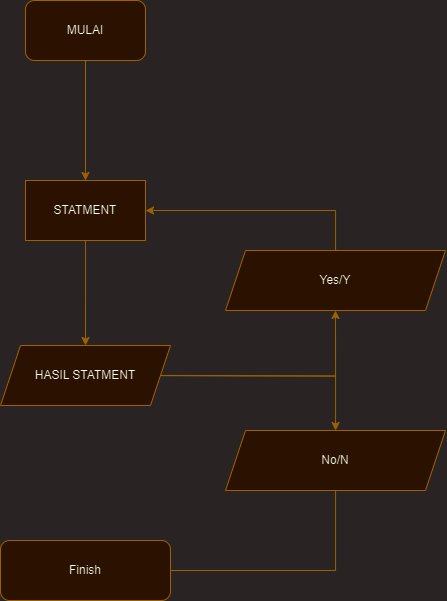

The diagram above was exported from draw.io. Its source (the exported page's mxGraphModel, read from the mxfile embedded in the PNG):
<mxGraphModel dx="1222" dy="680" grid="1" gridSize="10" guides="1" tooltips="1" connect="1" arrows="1" fold="1" page="1" pageScale="1" pageWidth="1100" pageHeight="850" background="#292323" math="0" shadow="0">
  <root>
    <mxCell id="0" />
    <mxCell id="1" parent="0" />
    <mxCell id="wuSnSFTqzHRT4okiq4dM-11" style="edgeStyle=orthogonalEdgeStyle;rounded=0;orthogonalLoop=1;jettySize=auto;html=1;entryX=0.5;entryY=0;entryDx=0;entryDy=0;fillColor=#ffe6cc;strokeColor=#d79b00;" edge="1" parent="1" source="wuSnSFTqzHRT4okiq4dM-1" target="wuSnSFTqzHRT4okiq4dM-3">
      <mxGeometry relative="1" as="geometry" />
    </mxCell>
    <mxCell id="wuSnSFTqzHRT4okiq4dM-1" value="MULAI" style="rounded=1;whiteSpace=wrap;html=1;fillColor=#ffe6cc;strokeColor=#d79b00;" vertex="1" parent="1">
      <mxGeometry x="405" y="90" width="120" height="60" as="geometry" />
    </mxCell>
    <mxCell id="wuSnSFTqzHRT4okiq4dM-10" style="edgeStyle=orthogonalEdgeStyle;rounded=0;orthogonalLoop=1;jettySize=auto;html=1;fillColor=#ffe6cc;strokeColor=#d79b00;" edge="1" parent="1" source="wuSnSFTqzHRT4okiq4dM-3">
      <mxGeometry relative="1" as="geometry">
        <mxPoint x="465.0000000000002" y="435" as="targetPoint" />
        <Array as="points">
          <mxPoint x="465" y="390" />
          <mxPoint x="465" y="390" />
        </Array>
      </mxGeometry>
    </mxCell>
    <mxCell id="wuSnSFTqzHRT4okiq4dM-3" value="STATMENT" style="rounded=0;whiteSpace=wrap;html=1;fillColor=#ffe6cc;strokeColor=#d79b00;" vertex="1" parent="1">
      <mxGeometry x="405" y="270" width="120" height="60" as="geometry" />
    </mxCell>
    <mxCell id="wuSnSFTqzHRT4okiq4dM-16" style="edgeStyle=orthogonalEdgeStyle;rounded=0;orthogonalLoop=1;jettySize=auto;html=1;entryX=0.5;entryY=1;entryDx=0;entryDy=0;fillColor=#ffe6cc;strokeColor=#d79b00;" edge="1" parent="1" target="wuSnSFTqzHRT4okiq4dM-6">
      <mxGeometry relative="1" as="geometry">
        <mxPoint x="515" y="465" as="sourcePoint" />
      </mxGeometry>
    </mxCell>
    <mxCell id="wuSnSFTqzHRT4okiq4dM-22" style="edgeStyle=orthogonalEdgeStyle;rounded=0;orthogonalLoop=1;jettySize=auto;html=1;fillColor=#ffe6cc;strokeColor=#d79b00;" edge="1" parent="1" target="wuSnSFTqzHRT4okiq4dM-18">
      <mxGeometry relative="1" as="geometry">
        <mxPoint x="515" y="465" as="sourcePoint" />
      </mxGeometry>
    </mxCell>
    <mxCell id="wuSnSFTqzHRT4okiq4dM-17" style="edgeStyle=orthogonalEdgeStyle;rounded=0;orthogonalLoop=1;jettySize=auto;html=1;fillColor=#ffe6cc;strokeColor=#d79b00;" edge="1" parent="1" source="wuSnSFTqzHRT4okiq4dM-6">
      <mxGeometry relative="1" as="geometry">
        <mxPoint x="525" y="300" as="targetPoint" />
        <Array as="points">
          <mxPoint x="715" y="300" />
          <mxPoint x="525" y="300" />
        </Array>
      </mxGeometry>
    </mxCell>
    <mxCell id="wuSnSFTqzHRT4okiq4dM-6" value="Yes/Y" style="shape=parallelogram;perimeter=parallelogramPerimeter;whiteSpace=wrap;html=1;fixedSize=1;fillColor=#ffe6cc;strokeColor=#d79b00;" vertex="1" parent="1">
      <mxGeometry x="605" y="340" width="220" height="60" as="geometry" />
    </mxCell>
    <mxCell id="wuSnSFTqzHRT4okiq4dM-20" style="edgeStyle=orthogonalEdgeStyle;rounded=0;orthogonalLoop=1;jettySize=auto;html=1;entryX=1;entryY=0.5;entryDx=0;entryDy=0;fillColor=#ffe6cc;strokeColor=#d79b00;" edge="1" parent="1" source="wuSnSFTqzHRT4okiq4dM-18">
      <mxGeometry relative="1" as="geometry">
        <mxPoint x="524.9999999999998" y="660" as="targetPoint" />
        <Array as="points">
          <mxPoint x="715" y="660" />
        </Array>
      </mxGeometry>
    </mxCell>
    <mxCell id="wuSnSFTqzHRT4okiq4dM-18" value="No/N" style="shape=parallelogram;perimeter=parallelogramPerimeter;whiteSpace=wrap;html=1;fixedSize=1;fillColor=#ffe6cc;strokeColor=#d79b00;" vertex="1" parent="1">
      <mxGeometry x="605" y="520" width="220" height="60" as="geometry" />
    </mxCell>
    <mxCell id="wuSnSFTqzHRT4okiq4dM-23" value="HASIL STATMENT" style="shape=parallelogram;perimeter=parallelogramPerimeter;whiteSpace=wrap;html=1;fixedSize=1;fillColor=#ffe6cc;strokeColor=#d79b00;" vertex="1" parent="1">
      <mxGeometry x="380" y="435" width="170" height="60" as="geometry" />
    </mxCell>
    <mxCell id="wuSnSFTqzHRT4okiq4dM-24" value="Finish" style="rounded=1;whiteSpace=wrap;html=1;fillColor=#ffe6cc;strokeColor=#d79b00;" vertex="1" parent="1">
      <mxGeometry x="380" y="630" width="170" height="60" as="geometry" />
    </mxCell>
  </root>
</mxGraphModel>